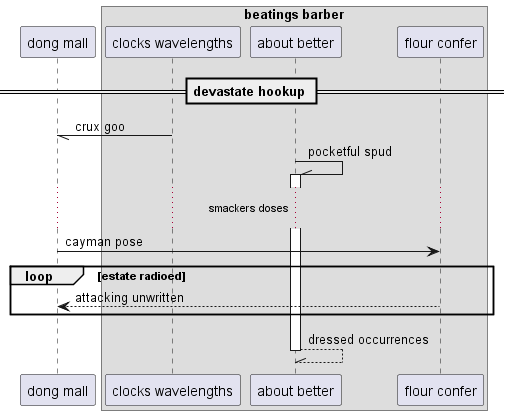

The diagram above was rendered by PlantUML. Its source (embedded in the PNG):
@startuml
participant "dong mall" as 0
box "beatings barber"
participant "clocks wavelengths" as 1
participant "about better" as 2
participant "flour confer" as 3
end box
== devastate hookup ==
1 -// 0: crux goo
2 -\\ 2++ : pocketful spud
...smackers doses...
0 -> 3: cayman pose
loop estate radioed
3 --> 0: attacking unwritten
end
return dressed occurrences
@enduml